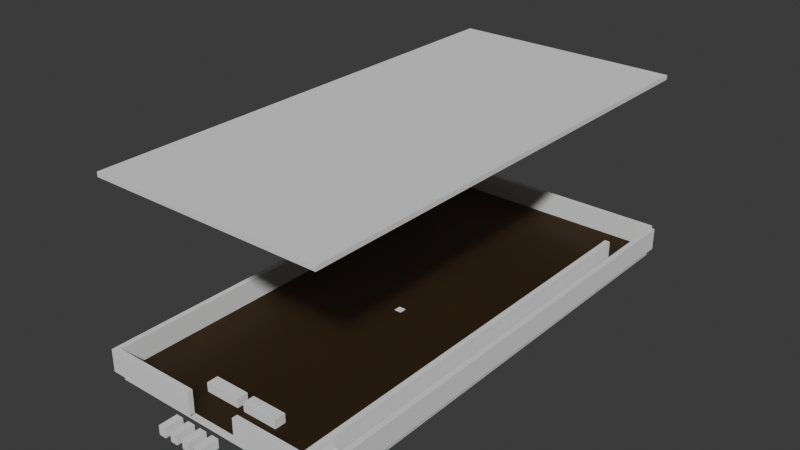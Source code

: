 # Source: dragonwar.blend  (saved by Blender 5.2.44; exported with 4.5.12 LTS)
import bpy
from mathutils import Matrix  # noqa: F401  (used for matrix-valued properties, if any)

bpy.ops.wm.read_factory_settings(use_empty=True)
scene = bpy.context.scene
scene.name = 'Scene'

# ---- collections
col_collection = bpy.data.collections.new('Collection'); scene.collection.children.link(col_collection)

# ---- images (referenced by path relative to the original .blend; pixels are not part of the script)
import os
ASSET_DIR = os.environ.get("B2B_ASSET_DIR", "")  # directory of the original .blend (textures are referenced by path, not embedded)
HERE = os.path.dirname(os.path.abspath(__file__))  # packed textures are extracted next to this script under _unpacked/

def load_image(name, relpath, width, height, colorspace="sRGB"):
    """Load a texture the original file referenced (path relative to the .blend, or extracted next to this script)."""
    p = next((c for c in (os.path.join(HERE, relpath), os.path.join(ASSET_DIR, relpath)) if relpath and os.path.exists(c)), "")
    if p:
        img = bpy.data.images.load(p, check_existing=True)
        img.name = name
    else:  # same state as the original file: an image datablock whose file is absent (Cycles renders it pink)
        img = bpy.data.images.new(name, width, height)
        img.source = "FILE"
        img.filepath = "//" + (relpath or name)
    img.colorspace_settings.name = colorspace
    return img
img_img_playfield_translucency = load_image('img_playfield_translucency', '_unpacked/img_playfield_translucency.143210b2.png', 16, 16, 'sRGB')

# ---- materials (node trees are filled in below, after node groups)
mat_mat_playfield = bpy.data.materials.new('mat_playfield')
mat_mat_playfield.surface_render_method = 'BLENDED'
mat_mat_playfield.blend_method = 'BLEND'
mat_mat_insert = bpy.data.materials.new('mat_insert')

# ---- material node trees
mat_mat_playfield.use_nodes = True; mat_mat_playfield.node_tree.nodes.clear()
_N = mat_mat_playfield.node_tree.nodes; _L = mat_mat_playfield.node_tree.links
n0 = _N.new('ShaderNodeBsdfPrincipled'); n0.name = 'Principled BSDF'; n0.location = (-200, 100)
n0.inputs[0].default_value = (0.45, 0.3, 0.15, 1.0)
n0.inputs[10].default_value = 0.005
n1 = _N.new('ShaderNodeOutputMaterial'); n1.name = 'Material Output'; n1.location = (200, 100)
n2 = _N.new('ShaderNodeTexImage'); n2.name = 'Image Texture'; n2.location = (0, 0)
n2.label = 'translucency_mask'
n2.image = img_img_playfield_translucency
_L.new(n0.outputs[0], n1.inputs[0])
_L.new(n2.outputs[1], n0.inputs[4])
n1.is_active_output = True
mat_mat_insert.use_nodes = True; mat_mat_insert.node_tree.nodes.clear()
_N = mat_mat_insert.node_tree.nodes; _L = mat_mat_insert.node_tree.links
n0 = _N.new('ShaderNodeBsdfPrincipled'); n0.name = 'Principled BSDF'; n0.location = (-200, 100)
n0.inputs[0].default_value = (0.9, 0.9, 0.95, 1.0)
n0.inputs[10].default_value = 0.005
n1 = _N.new('ShaderNodeOutputMaterial'); n1.name = 'Material Output'; n1.location = (200, 100)
_L.new(n0.outputs[0], n1.inputs[0])
n1.is_active_output = True

# ---- world
world_world = bpy.data.worlds.new('World'); scene.world = world_world
world_world.use_nodes = True; world_world.node_tree.nodes.clear()
_N = world_world.node_tree.nodes; _L = world_world.node_tree.links
n0 = _N.new('ShaderNodeOutputWorld'); n0.name = 'World Output'; n0.location = (200, 100)
n1 = _N.new('ShaderNodeBackground'); n1.name = 'Background'; n1.location = (-200, 100)
n1.inputs[0].default_value = (0.05088, 0.05088, 0.05088, 1.0)
_L.new(n1.outputs[0], n0.inputs[0])
n0.is_active_output = True
world_world.color = (0.05088, 0.05088, 0.05088)
world_world.sun_shadow_jitter_overblur = 0.0

# ---- meshes
me_col_playfield = bpy.data.meshes.new('col_playfield')
me_col_playfield.from_pydata([(0.0, 0.0, -0.019), (0.5144, 0.0, -0.019), (0.5144, 1.067, -0.019), (0.0, 1.067, -0.019), (0.0, 0.0, 0.0), (0.5144, 0.0, 0.0), (0.5144, 1.067, 0.0), (0.0, 1.067, 0.0)], [], [(0, 3, 2, 1), (4, 5, 6, 7), (0, 1, 5, 4), (1, 2, 6, 5), (2, 3, 7, 6), (3, 0, 4, 7)])
_uv = me_col_playfield.uv_layers.new(name='uv_base')
_uv.uv.foreach_set('vector', [0.0, 0.0, 1.0, 0.0, 1.0, 1.0, 0.0, 1.0, 0.0, 0.0, 1.0, 0.0, 1.0, 1.0, 0.0, 1.0, 0.0, 0.0, 1.0, 0.0, 1.0, 1.0, 0.0, 1.0, 0.0, 0.0, 1.0, 0.0, 1.0, 1.0, 0.0, 1.0, 0.0, 0.0, 1.0, 0.0, 1.0, 1.0, 0.0, 1.0, 0.0, 0.0, 1.0, 0.0, 1.0, 1.0, 0.0, 1.0])
me_col_playfield.update()
me_col_glass = bpy.data.meshes.new('col_glass')
me_col_glass.from_pydata([(0.0, 0.0, 0.4), (0.5144, 0.0, 0.4), (0.5144, 1.067, 0.4), (0.0, 1.067, 0.4), (0.0, 0.0, 0.41), (0.5144, 0.0, 0.41), (0.5144, 1.067, 0.41), (0.0, 1.067, 0.41)], [], [(0, 3, 2, 1), (4, 5, 6, 7), (0, 1, 5, 4), (1, 2, 6, 5), (2, 3, 7, 6), (3, 0, 4, 7)])
_uv = me_col_glass.uv_layers.new(name='uv_base')
_uv.uv.foreach_set('vector', [0.0, 0.0, 1.0, 0.0, 1.0, 1.0, 0.0, 1.0, 0.0, 0.0, 1.0, 0.0, 1.0, 1.0, 0.0, 1.0, 0.0, 0.0, 1.0, 0.0, 1.0, 1.0, 0.0, 1.0, 0.0, 0.0, 1.0, 0.0, 1.0, 1.0, 0.0, 1.0, 0.0, 0.0, 1.0, 0.0, 1.0, 1.0, 0.0, 1.0, 0.0, 0.0, 1.0, 0.0, 1.0, 1.0, 0.0, 1.0])
me_col_glass.update()
me_col_wall_left = bpy.data.meshes.new('col_wall_left')
me_col_wall_left.from_pydata([(-0.012, 0.0, 0.0), (0.0, 0.0, 0.0), (0.0, 1.067, 0.0), (-0.012, 1.067, 0.0), (-0.012, 0.0, 0.05), (0.0, 0.0, 0.05), (0.0, 1.067, 0.05), (-0.012, 1.067, 0.05)], [], [(0, 3, 2, 1), (4, 5, 6, 7), (0, 1, 5, 4), (1, 2, 6, 5), (2, 3, 7, 6), (3, 0, 4, 7)])
_uv = me_col_wall_left.uv_layers.new(name='uv_base')
_uv.uv.foreach_set('vector', [0.0, 0.0, 1.0, 0.0, 1.0, 1.0, 0.0, 1.0, 0.0, 0.0, 1.0, 0.0, 1.0, 1.0, 0.0, 1.0, 0.0, 0.0, 1.0, 0.0, 1.0, 1.0, 0.0, 1.0, 0.0, 0.0, 1.0, 0.0, 1.0, 1.0, 0.0, 1.0, 0.0, 0.0, 1.0, 0.0, 1.0, 1.0, 0.0, 1.0, 0.0, 0.0, 1.0, 0.0, 1.0, 1.0, 0.0, 1.0])
me_col_wall_left.update()
me_col_wall_top = bpy.data.meshes.new('col_wall_top')
me_col_wall_top.from_pydata([(0.0, 1.067, 0.0), (0.5144, 1.067, 0.0), (0.5144, 1.079, 0.0), (0.0, 1.079, 0.0), (0.0, 1.067, 0.05), (0.5144, 1.067, 0.05), (0.5144, 1.079, 0.05), (0.0, 1.079, 0.05)], [], [(0, 3, 2, 1), (4, 5, 6, 7), (0, 1, 5, 4), (1, 2, 6, 5), (2, 3, 7, 6), (3, 0, 4, 7)])
_uv = me_col_wall_top.uv_layers.new(name='uv_base')
_uv.uv.foreach_set('vector', [0.0, 0.0, 1.0, 0.0, 1.0, 1.0, 0.0, 1.0, 0.0, 0.0, 1.0, 0.0, 1.0, 1.0, 0.0, 1.0, 0.0, 0.0, 1.0, 0.0, 1.0, 1.0, 0.0, 1.0, 0.0, 0.0, 1.0, 0.0, 1.0, 1.0, 0.0, 1.0, 0.0, 0.0, 1.0, 0.0, 1.0, 1.0, 0.0, 1.0, 0.0, 0.0, 1.0, 0.0, 1.0, 1.0, 0.0, 1.0])
me_col_wall_top.update()
me_col_wall_right = bpy.data.meshes.new('col_wall_right')
me_col_wall_right.from_pydata([(0.5144, 0.0, 0.0), (0.5264, 0.0, 0.0), (0.5264, 1.067, 0.0), (0.5144, 1.067, 0.0), (0.5144, 0.0, 0.05), (0.5264, 0.0, 0.05), (0.5264, 1.067, 0.05), (0.5144, 1.067, 0.05)], [], [(0, 3, 2, 1), (4, 5, 6, 7), (0, 1, 5, 4), (1, 2, 6, 5), (2, 3, 7, 6), (3, 0, 4, 7)])
_uv = me_col_wall_right.uv_layers.new(name='uv_base')
_uv.uv.foreach_set('vector', [0.0, 0.0, 1.0, 0.0, 1.0, 1.0, 0.0, 1.0, 0.0, 0.0, 1.0, 0.0, 1.0, 1.0, 0.0, 1.0, 0.0, 0.0, 1.0, 0.0, 1.0, 1.0, 0.0, 1.0, 0.0, 0.0, 1.0, 0.0, 1.0, 1.0, 0.0, 1.0, 0.0, 0.0, 1.0, 0.0, 1.0, 1.0, 0.0, 1.0, 0.0, 0.0, 1.0, 0.0, 1.0, 1.0, 0.0, 1.0])
me_col_wall_right.update()
me_col_wall_lane = bpy.data.meshes.new('col_wall_lane')
me_col_wall_lane.from_pydata([(0.4684, 0.0, 0.0), (0.4804, 0.0, 0.0), (0.4804, 0.95, 0.0), (0.4684, 0.95, 0.0), (0.4684, 0.0, 0.05), (0.4804, 0.0, 0.05), (0.4804, 0.95, 0.05), (0.4684, 0.95, 0.05)], [], [(0, 3, 2, 1), (4, 5, 6, 7), (0, 1, 5, 4), (1, 2, 6, 5), (2, 3, 7, 6), (3, 0, 4, 7)])
_uv = me_col_wall_lane.uv_layers.new(name='uv_base')
_uv.uv.foreach_set('vector', [0.0, 0.0, 1.0, 0.0, 1.0, 1.0, 0.0, 1.0, 0.0, 0.0, 1.0, 0.0, 1.0, 1.0, 0.0, 1.0, 0.0, 0.0, 1.0, 0.0, 1.0, 1.0, 0.0, 1.0, 0.0, 0.0, 1.0, 0.0, 1.0, 1.0, 0.0, 1.0, 0.0, 0.0, 1.0, 0.0, 1.0, 1.0, 0.0, 1.0, 0.0, 0.0, 1.0, 0.0, 1.0, 1.0, 0.0, 1.0])
me_col_wall_lane.update()
me_col_wall_bottom_l = bpy.data.meshes.new('col_wall_bottom_l')
me_col_wall_bottom_l.from_pydata([(-0.012, -0.012, 0.0), (0.2, -0.012, 0.0), (0.2, 0.0, 0.0), (-0.012, 0.0, 0.0), (-0.012, -0.012, 0.05), (0.2, -0.012, 0.05), (0.2, 0.0, 0.05), (-0.012, 0.0, 0.05)], [], [(0, 3, 2, 1), (4, 5, 6, 7), (0, 1, 5, 4), (1, 2, 6, 5), (2, 3, 7, 6), (3, 0, 4, 7)])
_uv = me_col_wall_bottom_l.uv_layers.new(name='uv_base')
_uv.uv.foreach_set('vector', [0.0, 0.0, 1.0, 0.0, 1.0, 1.0, 0.0, 1.0, 0.0, 0.0, 1.0, 0.0, 1.0, 1.0, 0.0, 1.0, 0.0, 0.0, 1.0, 0.0, 1.0, 1.0, 0.0, 1.0, 0.0, 0.0, 1.0, 0.0, 1.0, 1.0, 0.0, 1.0, 0.0, 0.0, 1.0, 0.0, 1.0, 1.0, 0.0, 1.0, 0.0, 0.0, 1.0, 0.0, 1.0, 1.0, 0.0, 1.0])
me_col_wall_bottom_l.update()
me_col_wall_bottom_r = bpy.data.meshes.new('col_wall_bottom_r')
me_col_wall_bottom_r.from_pydata([(0.3144, -0.012, 0.0), (0.4684, -0.012, 0.0), (0.4684, 0.0, 0.0), (0.3144, 0.0, 0.0), (0.3144, -0.012, 0.05), (0.4684, -0.012, 0.05), (0.4684, 0.0, 0.05), (0.3144, 0.0, 0.05)], [], [(0, 3, 2, 1), (4, 5, 6, 7), (0, 1, 5, 4), (1, 2, 6, 5), (2, 3, 7, 6), (3, 0, 4, 7)])
_uv = me_col_wall_bottom_r.uv_layers.new(name='uv_base')
_uv.uv.foreach_set('vector', [0.0, 0.0, 1.0, 0.0, 1.0, 1.0, 0.0, 1.0, 0.0, 0.0, 1.0, 0.0, 1.0, 1.0, 0.0, 1.0, 0.0, 0.0, 1.0, 0.0, 1.0, 1.0, 0.0, 1.0, 0.0, 0.0, 1.0, 0.0, 1.0, 1.0, 0.0, 1.0, 0.0, 0.0, 1.0, 0.0, 1.0, 1.0, 0.0, 1.0, 0.0, 0.0, 1.0, 0.0, 1.0, 1.0, 0.0, 1.0])
me_col_wall_bottom_r.update()
me_col_wall_lane_bottom = bpy.data.meshes.new('col_wall_lane_bottom')
me_col_wall_lane_bottom.from_pydata([(0.4684, -0.012, 0.0), (0.5264, -0.012, 0.0), (0.5264, 0.0, 0.0), (0.4684, 0.0, 0.0), (0.4684, -0.012, 0.05), (0.5264, -0.012, 0.05), (0.5264, 0.0, 0.05), (0.4684, 0.0, 0.05)], [], [(0, 3, 2, 1), (4, 5, 6, 7), (0, 1, 5, 4), (1, 2, 6, 5), (2, 3, 7, 6), (3, 0, 4, 7)])
_uv = me_col_wall_lane_bottom.uv_layers.new(name='uv_base')
_uv.uv.foreach_set('vector', [0.0, 0.0, 1.0, 0.0, 1.0, 1.0, 0.0, 1.0, 0.0, 0.0, 1.0, 0.0, 1.0, 1.0, 0.0, 1.0, 0.0, 0.0, 1.0, 0.0, 1.0, 1.0, 0.0, 1.0, 0.0, 0.0, 1.0, 0.0, 1.0, 1.0, 0.0, 1.0, 0.0, 0.0, 1.0, 0.0, 1.0, 1.0, 0.0, 1.0, 0.0, 0.0, 1.0, 0.0, 1.0, 1.0, 0.0, 1.0])
me_col_wall_lane_bottom.update()
me_col_flipper_l = bpy.data.meshes.new('col_flipper_l')
me_col_flipper_l.from_pydata([(0.17, 0.0575, 0.0), (0.2494, 0.0575, 0.0), (0.2494, 0.0825, 0.0), (0.17, 0.0825, 0.0), (0.17, 0.0575, 0.02), (0.2494, 0.0575, 0.02), (0.2494, 0.0825, 0.02), (0.17, 0.0825, 0.02)], [], [(0, 3, 2, 1), (4, 5, 6, 7), (0, 1, 5, 4), (1, 2, 6, 5), (2, 3, 7, 6), (3, 0, 4, 7)])
_uv = me_col_flipper_l.uv_layers.new(name='uv_base')
_uv.uv.foreach_set('vector', [0.0, 0.0, 1.0, 0.0, 1.0, 1.0, 0.0, 1.0, 0.0, 0.0, 1.0, 0.0, 1.0, 1.0, 0.0, 1.0, 0.0, 0.0, 1.0, 0.0, 1.0, 1.0, 0.0, 1.0, 0.0, 0.0, 1.0, 0.0, 1.0, 1.0, 0.0, 1.0, 0.0, 0.0, 1.0, 0.0, 1.0, 1.0, 0.0, 1.0, 0.0, 0.0, 1.0, 0.0, 1.0, 1.0, 0.0, 1.0])
me_col_flipper_l.update()
me_col_flipper_r = bpy.data.meshes.new('col_flipper_r')
me_col_flipper_r.from_pydata([(0.265, 0.0575, 0.0), (0.3444, 0.0575, 0.0), (0.3444, 0.0825, 0.0), (0.265, 0.0825, 0.0), (0.265, 0.0575, 0.02), (0.3444, 0.0575, 0.02), (0.3444, 0.0825, 0.02), (0.265, 0.0825, 0.02)], [], [(0, 3, 2, 1), (4, 5, 6, 7), (0, 1, 5, 4), (1, 2, 6, 5), (2, 3, 7, 6), (3, 0, 4, 7)])
_uv = me_col_flipper_r.uv_layers.new(name='uv_base')
_uv.uv.foreach_set('vector', [0.0, 0.0, 1.0, 0.0, 1.0, 1.0, 0.0, 1.0, 0.0, 0.0, 1.0, 0.0, 1.0, 1.0, 0.0, 1.0, 0.0, 0.0, 1.0, 0.0, 1.0, 1.0, 0.0, 1.0, 0.0, 0.0, 1.0, 0.0, 1.0, 1.0, 0.0, 1.0, 0.0, 0.0, 1.0, 0.0, 1.0, 1.0, 0.0, 1.0, 0.0, 0.0, 1.0, 0.0, 1.0, 1.0, 0.0, 1.0])
me_col_flipper_r.update()
me_sw_shooter_lane = bpy.data.meshes.new('sw_shooter_lane')
me_sw_shooter_lane.from_pydata([(0.4844, 0.01, 0.0), (0.5104, 0.01, 0.0), (0.5104, 0.06, 0.0), (0.4844, 0.06, 0.0), (0.4844, 0.01, 0.03), (0.5104, 0.01, 0.03), (0.5104, 0.06, 0.03), (0.4844, 0.06, 0.03)], [], [(0, 3, 2, 1), (4, 5, 6, 7), (0, 1, 5, 4), (1, 2, 6, 5), (2, 3, 7, 6), (3, 0, 4, 7)])
_uv = me_sw_shooter_lane.uv_layers.new(name='uv_base')
_uv.uv.foreach_set('vector', [0.0, 0.0, 1.0, 0.0, 1.0, 1.0, 0.0, 1.0, 0.0, 0.0, 1.0, 0.0, 1.0, 1.0, 0.0, 1.0, 0.0, 0.0, 1.0, 0.0, 1.0, 1.0, 0.0, 1.0, 0.0, 0.0, 1.0, 0.0, 1.0, 1.0, 0.0, 1.0, 0.0, 0.0, 1.0, 0.0, 1.0, 1.0, 0.0, 1.0, 0.0, 0.0, 1.0, 0.0, 1.0, 1.0, 0.0, 1.0])
me_sw_shooter_lane.update()
me_sw_trough_1 = bpy.data.meshes.new('sw_trough_1')
me_sw_trough_1.from_pydata([(0.202, -0.08, 0.0), (0.218, -0.08, 0.0), (0.218, -0.04, 0.0), (0.202, -0.04, 0.0), (0.202, -0.08, 0.02), (0.218, -0.08, 0.02), (0.218, -0.04, 0.02), (0.202, -0.04, 0.02)], [], [(0, 3, 2, 1), (4, 5, 6, 7), (0, 1, 5, 4), (1, 2, 6, 5), (2, 3, 7, 6), (3, 0, 4, 7)])
_uv = me_sw_trough_1.uv_layers.new(name='uv_base')
_uv.uv.foreach_set('vector', [0.0, 0.0, 1.0, 0.0, 1.0, 1.0, 0.0, 1.0, 0.0, 0.0, 1.0, 0.0, 1.0, 1.0, 0.0, 1.0, 0.0, 0.0, 1.0, 0.0, 1.0, 1.0, 0.0, 1.0, 0.0, 0.0, 1.0, 0.0, 1.0, 1.0, 0.0, 1.0, 0.0, 0.0, 1.0, 0.0, 1.0, 1.0, 0.0, 1.0, 0.0, 0.0, 1.0, 0.0, 1.0, 1.0, 0.0, 1.0])
me_sw_trough_1.update()
me_sw_trough_2 = bpy.data.meshes.new('sw_trough_2')
me_sw_trough_2.from_pydata([(0.232, -0.08, 0.0), (0.248, -0.08, 0.0), (0.248, -0.04, 0.0), (0.232, -0.04, 0.0), (0.232, -0.08, 0.02), (0.248, -0.08, 0.02), (0.248, -0.04, 0.02), (0.232, -0.04, 0.02)], [], [(0, 3, 2, 1), (4, 5, 6, 7), (0, 1, 5, 4), (1, 2, 6, 5), (2, 3, 7, 6), (3, 0, 4, 7)])
_uv = me_sw_trough_2.uv_layers.new(name='uv_base')
_uv.uv.foreach_set('vector', [0.0, 0.0, 1.0, 0.0, 1.0, 1.0, 0.0, 1.0, 0.0, 0.0, 1.0, 0.0, 1.0, 1.0, 0.0, 1.0, 0.0, 0.0, 1.0, 0.0, 1.0, 1.0, 0.0, 1.0, 0.0, 0.0, 1.0, 0.0, 1.0, 1.0, 0.0, 1.0, 0.0, 0.0, 1.0, 0.0, 1.0, 1.0, 0.0, 1.0, 0.0, 0.0, 1.0, 0.0, 1.0, 1.0, 0.0, 1.0])
me_sw_trough_2.update()
me_sw_trough_3 = bpy.data.meshes.new('sw_trough_3')
me_sw_trough_3.from_pydata([(0.262, -0.08, 0.0), (0.278, -0.08, 0.0), (0.278, -0.04, 0.0), (0.262, -0.04, 0.0), (0.262, -0.08, 0.02), (0.278, -0.08, 0.02), (0.278, -0.04, 0.02), (0.262, -0.04, 0.02)], [], [(0, 3, 2, 1), (4, 5, 6, 7), (0, 1, 5, 4), (1, 2, 6, 5), (2, 3, 7, 6), (3, 0, 4, 7)])
_uv = me_sw_trough_3.uv_layers.new(name='uv_base')
_uv.uv.foreach_set('vector', [0.0, 0.0, 1.0, 0.0, 1.0, 1.0, 0.0, 1.0, 0.0, 0.0, 1.0, 0.0, 1.0, 1.0, 0.0, 1.0, 0.0, 0.0, 1.0, 0.0, 1.0, 1.0, 0.0, 1.0, 0.0, 0.0, 1.0, 0.0, 1.0, 1.0, 0.0, 1.0, 0.0, 0.0, 1.0, 0.0, 1.0, 1.0, 0.0, 1.0, 0.0, 0.0, 1.0, 0.0, 1.0, 1.0, 0.0, 1.0])
me_sw_trough_3.update()
me_sw_trough_4 = bpy.data.meshes.new('sw_trough_4')
me_sw_trough_4.from_pydata([(0.292, -0.08, 0.0), (0.308, -0.08, 0.0), (0.308, -0.04, 0.0), (0.292, -0.04, 0.0), (0.292, -0.08, 0.02), (0.308, -0.08, 0.02), (0.308, -0.04, 0.02), (0.292, -0.04, 0.02)], [], [(0, 3, 2, 1), (4, 5, 6, 7), (0, 1, 5, 4), (1, 2, 6, 5), (2, 3, 7, 6), (3, 0, 4, 7)])
_uv = me_sw_trough_4.uv_layers.new(name='uv_base')
_uv.uv.foreach_set('vector', [0.0, 0.0, 1.0, 0.0, 1.0, 1.0, 0.0, 1.0, 0.0, 0.0, 1.0, 0.0, 1.0, 1.0, 0.0, 1.0, 0.0, 0.0, 1.0, 0.0, 1.0, 1.0, 0.0, 1.0, 0.0, 0.0, 1.0, 0.0, 1.0, 1.0, 0.0, 1.0, 0.0, 0.0, 1.0, 0.0, 1.0, 1.0, 0.0, 1.0, 0.0, 0.0, 1.0, 0.0, 1.0, 1.0, 0.0, 1.0])
me_sw_trough_4.update()
me_vis_playfield = bpy.data.meshes.new('vis_playfield')
me_vis_playfield.from_pydata([(0.0, 0.0, -0.001), (0.5144, 0.0, -0.001), (0.5144, 1.067, -0.001), (0.0, 1.067, -0.001), (0.0, 0.0, 0.0), (0.5144, 0.0, 0.0), (0.5144, 1.067, 0.0), (0.0, 1.067, 0.0)], [], [(0, 3, 2, 1), (4, 5, 6, 7), (0, 1, 5, 4), (1, 2, 6, 5), (2, 3, 7, 6), (3, 0, 4, 7)])
_uv = me_vis_playfield.uv_layers.new(name='uv_base')
_uv.uv.foreach_set('vector', [0.0, 0.0, 1.0, 0.0, 1.0, 1.0, 0.0, 1.0, 0.0, 0.0, 1.0, 0.0, 1.0, 1.0, 0.0, 1.0, 0.0, 0.0, 1.0, 0.0, 1.0, 1.0, 0.0, 1.0, 0.0, 0.0, 1.0, 0.0, 1.0, 1.0, 0.0, 1.0, 0.0, 0.0, 1.0, 0.0, 1.0, 1.0, 0.0, 1.0, 0.0, 0.0, 1.0, 0.0, 1.0, 1.0, 0.0, 1.0])
_uv.active_render = True
_uv = me_vis_playfield.uv_layers.new(name='uv_lightmap')
_uv.uv.foreach_set('vector', [0.0, 0.0, 1.0, 0.0, 1.0, 1.0, 0.0, 1.0, 0.0, 0.0, 1.0, 0.0, 1.0, 1.0, 0.0, 1.0, 0.0, 0.0, 1.0, 0.0, 1.0, 1.0, 0.0, 1.0, 0.0, 0.0, 1.0, 0.0, 1.0, 1.0, 0.0, 1.0, 0.0, 0.0, 1.0, 0.0, 1.0, 1.0, 0.0, 1.0, 0.0, 0.0, 1.0, 0.0, 1.0, 1.0, 0.0, 1.0])
me_vis_playfield.materials.append(mat_mat_playfield)
me_vis_playfield.update()
me_l_insert_left = bpy.data.meshes.new('l_insert_left')
me_l_insert_left.from_pydata([(0.249, 0.492, -0.001), (0.265, 0.492, -0.001), (0.265, 0.508, -0.001), (0.249, 0.508, -0.001), (0.249, 0.492, 0.0005), (0.265, 0.492, 0.0005), (0.265, 0.508, 0.0005), (0.249, 0.508, 0.0005), (0.247, 0.49, -0.007), (0.267, 0.49, -0.007), (0.267, 0.51, -0.007), (0.247, 0.51, -0.007), (0.247, 0.49, -0.001), (0.267, 0.49, -0.001), (0.267, 0.51, -0.001), (0.247, 0.51, -0.001)], [], [(0, 3, 2, 1), (4, 5, 6, 7), (0, 1, 5, 4), (1, 2, 6, 5), (2, 3, 7, 6), (3, 0, 4, 7), (8, 11, 10, 9), (12, 13, 14, 15), (8, 9, 13, 12), (9, 10, 14, 13), (10, 11, 15, 14), (11, 8, 12, 15)])
_uv = me_l_insert_left.uv_layers.new(name='uv_base')
_uv.uv.foreach_set('vector', [0.0, 0.0, 1.0, 0.0, 1.0, 1.0, 0.0, 1.0, 0.0, 0.0, 1.0, 0.0, 1.0, 1.0, 0.0, 1.0, 0.0, 0.0, 1.0, 0.0, 1.0, 1.0, 0.0, 1.0, 0.0, 0.0, 1.0, 0.0, 1.0, 1.0, 0.0, 1.0, 0.0, 0.0, 1.0, 0.0, 1.0, 1.0, 0.0, 1.0, 0.0, 0.0, 1.0, 0.0, 1.0, 1.0, 0.0, 1.0, 0.0, 0.0, 1.0, 0.0, 1.0, 1.0, 0.0, 1.0, 0.0, 0.0, 1.0, 0.0, 1.0, 1.0, 0.0, 1.0, 0.0, 0.0, 1.0, 0.0, 1.0, 1.0, 0.0, 1.0, 0.0, 0.0, 1.0, 0.0, 1.0, 1.0, 0.0, 1.0, 0.0, 0.0, 1.0, 0.0, 1.0, 1.0, 0.0, 1.0, 0.0, 0.0, 1.0, 0.0, 1.0, 1.0, 0.0, 1.0])
_uv.active_render = True
_uv = me_l_insert_left.uv_layers.new(name='uv_lightmap')
_uv.uv.foreach_set('vector', [0.0, 0.0, 1.0, 0.0, 1.0, 1.0, 0.0, 1.0, 0.0, 0.0, 1.0, 0.0, 1.0, 1.0, 0.0, 1.0, 0.0, 0.0, 1.0, 0.0, 1.0, 1.0, 0.0, 1.0, 0.0, 0.0, 1.0, 0.0, 1.0, 1.0, 0.0, 1.0, 0.0, 0.0, 1.0, 0.0, 1.0, 1.0, 0.0, 1.0, 0.0, 0.0, 1.0, 0.0, 1.0, 1.0, 0.0, 1.0, 0.0, 0.0, 1.0, 0.0, 1.0, 1.0, 0.0, 1.0, 0.0, 0.0, 1.0, 0.0, 1.0, 1.0, 0.0, 1.0, 0.0, 0.0, 1.0, 0.0, 1.0, 1.0, 0.0, 1.0, 0.0, 0.0, 1.0, 0.0, 1.0, 1.0, 0.0, 1.0, 0.0, 0.0, 1.0, 0.0, 1.0, 1.0, 0.0, 1.0, 0.0, 0.0, 1.0, 0.0, 1.0, 1.0, 0.0, 1.0])
me_l_insert_left.materials.append(mat_mat_insert)
me_l_insert_left.update()

# ---- objects
ob_playfield_root = bpy.data.objects.new('playfield_root', None)
ob_cabinet_root = bpy.data.objects.new('cabinet_root', None)
ob_pivot_pitch = bpy.data.objects.new('pivot_pitch', None)
ob_col_playfield = bpy.data.objects.new('col_playfield', me_col_playfield)
ob_col_glass = bpy.data.objects.new('col_glass', me_col_glass)
ob_col_wall_left = bpy.data.objects.new('col_wall_left', me_col_wall_left)
ob_col_wall_top = bpy.data.objects.new('col_wall_top', me_col_wall_top)
ob_col_wall_right = bpy.data.objects.new('col_wall_right', me_col_wall_right)
ob_col_wall_lane = bpy.data.objects.new('col_wall_lane', me_col_wall_lane)
ob_col_wall_bottom_l = bpy.data.objects.new('col_wall_bottom_l', me_col_wall_bottom_l)
ob_col_wall_bottom_r = bpy.data.objects.new('col_wall_bottom_r', me_col_wall_bottom_r)
ob_col_wall_lane_bottom = bpy.data.objects.new('col_wall_lane_bottom', me_col_wall_lane_bottom)
ob_col_flipper_l = bpy.data.objects.new('col_flipper_l', me_col_flipper_l)
ob_col_flipper_r = bpy.data.objects.new('col_flipper_r', me_col_flipper_r)
ob_sw_shooter_lane = bpy.data.objects.new('sw_shooter_lane', me_sw_shooter_lane)
ob_sw_trough_1 = bpy.data.objects.new('sw_trough_1', me_sw_trough_1)
ob_sw_trough_2 = bpy.data.objects.new('sw_trough_2', me_sw_trough_2)
ob_sw_trough_3 = bpy.data.objects.new('sw_trough_3', me_sw_trough_3)
ob_sw_trough_4 = bpy.data.objects.new('sw_trough_4', me_sw_trough_4)
ob_bd_trough = bpy.data.objects.new('bd_trough', None)
ob_bd_shooter = bpy.data.objects.new('bd_shooter', None)
ob_vis_playfield = bpy.data.objects.new('vis_playfield', me_vis_playfield)
ob_l_insert_left = bpy.data.objects.new('l_insert_left', me_l_insert_left)

# ---- transforms, parenting, visibility, modifiers, constraints
ob_playfield_root.location = (0.0, 0.0, 0.0)
ob_playfield_root.empty_display_size = 0.05
ob_cabinet_root.location = (0.0, 0.0, 0.0)
ob_cabinet_root.empty_display_size = 0.05
ob_pivot_pitch.location = (0.2572, 0.0, 0.0)
ob_pivot_pitch.empty_display_size = 0.05
ob_col_playfield.parent = ob_playfield_root
ob_col_playfield.location = (0.0, 0.0, 0.0)
ob_col_glass.parent = ob_playfield_root
ob_col_glass.location = (0.0, 0.0, 0.0)
ob_col_wall_left.parent = ob_playfield_root
ob_col_wall_left.location = (0.0, 0.0, 0.0)
ob_col_wall_top.parent = ob_playfield_root
ob_col_wall_top.location = (0.0, 0.0, 0.0)
ob_col_wall_right.parent = ob_playfield_root
ob_col_wall_right.location = (0.0, 0.0, 0.0)
ob_col_wall_lane.parent = ob_playfield_root
ob_col_wall_lane.location = (0.0, 0.0, 0.0)
ob_col_wall_bottom_l.parent = ob_playfield_root
ob_col_wall_bottom_l.location = (0.0, 0.0, 0.0)
ob_col_wall_bottom_r.parent = ob_playfield_root
ob_col_wall_bottom_r.location = (0.0, 0.0, 0.0)
ob_col_wall_lane_bottom.parent = ob_playfield_root
ob_col_wall_lane_bottom.location = (0.0, 0.0, 0.0)
ob_col_flipper_l.parent = ob_playfield_root
ob_col_flipper_l.location = (0.0, 0.0, 0.0)
ob_col_flipper_r.parent = ob_playfield_root
ob_col_flipper_r.location = (0.0, 0.0, 0.0)
ob_sw_shooter_lane.parent = ob_playfield_root
ob_sw_shooter_lane.location = (0.0, 0.0, 0.0)
ob_sw_trough_1.parent = ob_playfield_root
ob_sw_trough_1.location = (0.0, 0.0, 0.0)
ob_sw_trough_2.parent = ob_playfield_root
ob_sw_trough_2.location = (0.0, 0.0, 0.0)
ob_sw_trough_3.parent = ob_playfield_root
ob_sw_trough_3.location = (0.0, 0.0, 0.0)
ob_sw_trough_4.parent = ob_playfield_root
ob_sw_trough_4.location = (0.0, 0.0, 0.0)
ob_bd_trough.parent = ob_playfield_root
ob_bd_trough.location = (0.255, -0.06, 0.01)
ob_bd_trough.empty_display_size = 0.05
ob_bd_shooter.parent = ob_playfield_root
ob_bd_shooter.location = (0.498, 0.035, 0.013)
ob_bd_shooter.empty_display_size = 0.05
ob_vis_playfield.parent = ob_playfield_root
ob_vis_playfield.location = (0.0, 0.0, 0.0)
ob_l_insert_left.parent = ob_playfield_root
ob_l_insert_left.location = (0.0, 0.0, 0.0)

# ---- collection membership
scene.collection.objects.link(ob_playfield_root)
scene.collection.objects.link(ob_cabinet_root)
scene.collection.objects.link(ob_pivot_pitch)
scene.collection.objects.link(ob_col_playfield)
scene.collection.objects.link(ob_col_glass)
scene.collection.objects.link(ob_col_wall_left)
scene.collection.objects.link(ob_col_wall_top)
scene.collection.objects.link(ob_col_wall_right)
scene.collection.objects.link(ob_col_wall_lane)
scene.collection.objects.link(ob_col_wall_bottom_l)
scene.collection.objects.link(ob_col_wall_bottom_r)
scene.collection.objects.link(ob_col_wall_lane_bottom)
scene.collection.objects.link(ob_col_flipper_l)
scene.collection.objects.link(ob_col_flipper_r)
scene.collection.objects.link(ob_sw_shooter_lane)
scene.collection.objects.link(ob_sw_trough_1)
scene.collection.objects.link(ob_sw_trough_2)
scene.collection.objects.link(ob_sw_trough_3)
scene.collection.objects.link(ob_sw_trough_4)
scene.collection.objects.link(ob_bd_trough)
scene.collection.objects.link(ob_bd_shooter)
scene.collection.objects.link(ob_vis_playfield)
scene.collection.objects.link(ob_l_insert_left)

# ---- scene / render settings (as saved in the file)
scene.frame_start = 1; scene.frame_end = 250; scene.frame_set(1)
scene.render.engine = 'BLENDER_EEVEE_NEXT'
scene.render.bake_bias = 0.0
scene.render.bake_samples = 0
scene.render.compositor_device = 'GPU'
scene.eevee.use_volume_custom_range = False
scene.eevee.fast_gi_thickness_near = 0.1
scene.eevee.fast_gi_thickness_far = 0.0
scene.eevee.ray_tracing_options.screen_trace_thickness = 0.1
bpy.context.view_layer.update()

# ---- added for rendering (the .blend has no active camera and no usable light): camera, sun
cam_auto = bpy.data.cameras.new('AutoCamera')
cam_auto.lens = 50.0
cam_auto.sensor_width = 36.0
cam_auto.clip_end = 1000.0
ob_auto_camera = bpy.data.objects.new('AutoCamera', cam_auto)
scene.collection.objects.link(ob_auto_camera)
ob_auto_camera.location = (1.50428, -0.997091, 1.19316)
ob_auto_camera.rotation_euler = (1.09748, -7.21219e-08, 0.694738)
scene.camera = ob_auto_camera
light_auto_sun = bpy.data.lights.new('AutoSun', 'SUN')
light_auto_sun.energy = 3.0
light_auto_sun.angle = 0.0523599
ob_auto_sun = bpy.data.objects.new('AutoSun', light_auto_sun)
scene.collection.objects.link(ob_auto_sun)
ob_auto_sun.rotation_euler = (0.872665, 0.174533, 0.523599)
bpy.context.view_layer.update()
